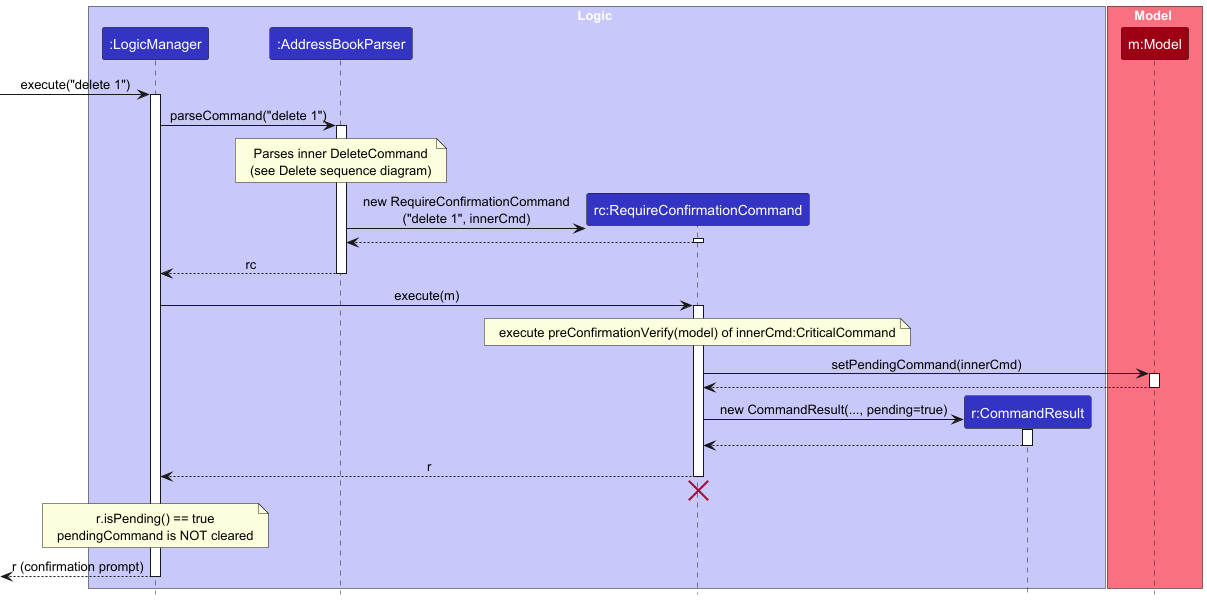

The diagram above was rendered by PlantUML. Its source (embedded in the PNG):
@startuml
!include ../style.puml
skinparam ArrowFontStyle plain

box Logic LOGIC_COLOR_T1
participant ":LogicManager" as LogicManager LOGIC_COLOR
participant ":AddressBookParser" as AddressBookParser LOGIC_COLOR
participant "rc:RequireConfirmationCommand" as RequireConfirmationCommand LOGIC_COLOR
participant "r:CommandResult" as CommandResult LOGIC_COLOR
end box

box Model MODEL_COLOR_T1
participant "m:Model" as Model MODEL_COLOR
end box

[-> LogicManager : execute("delete 1")
activate LogicManager

LogicManager -> AddressBookParser : parseCommand("delete 1")
activate AddressBookParser

note over AddressBookParser : Parses inner DeleteCommand\n(see Delete sequence diagram)

create RequireConfirmationCommand
AddressBookParser -> RequireConfirmationCommand : new RequireConfirmationCommand\n("delete 1", innerCmd)
activate RequireConfirmationCommand
RequireConfirmationCommand --> AddressBookParser
deactivate RequireConfirmationCommand

AddressBookParser --> LogicManager : rc
deactivate AddressBookParser

LogicManager -> RequireConfirmationCommand : execute(m)
activate RequireConfirmationCommand

note over RequireConfirmationCommand : execute preConfirmationVerify(model) of innerCmd:CriticalCommand

RequireConfirmationCommand -> Model : setPendingCommand(innerCmd)
activate Model
Model --> RequireConfirmationCommand
deactivate Model

create CommandResult
RequireConfirmationCommand -> CommandResult : new CommandResult(..., pending=true)
activate CommandResult
CommandResult --> RequireConfirmationCommand
deactivate CommandResult

RequireConfirmationCommand --> LogicManager : r
deactivate RequireConfirmationCommand
RequireConfirmationCommand -[hidden]-> LogicManager
destroy RequireConfirmationCommand

note over LogicManager : r.isPending() == true\npendingCommand is NOT cleared

[<-- LogicManager : r (confirmation prompt)
deactivate LogicManager

@enduml